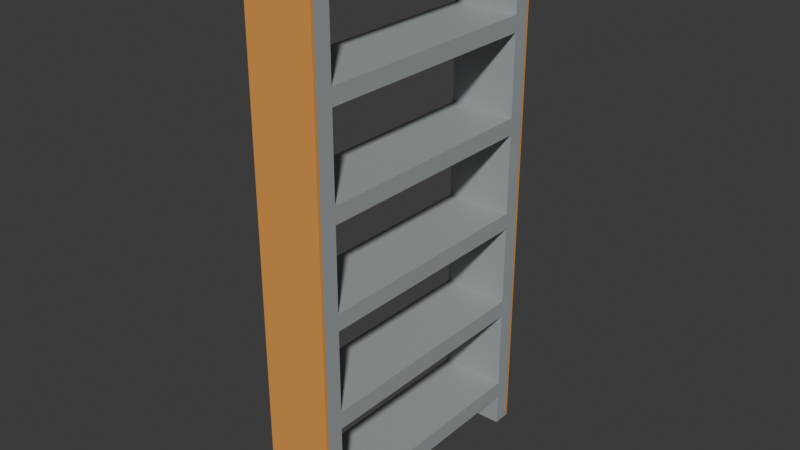 # Source: Kej1mCoGo.blend  (saved by Blender 4.2.66; exported with 4.5.12 LTS)
import bpy
from mathutils import Matrix  # noqa: F401  (used for matrix-valued properties, if any)

bpy.ops.wm.read_factory_settings(use_empty=True)
scene = bpy.context.scene
scene.name = 'Scene'

# ---- collections
col_collection = bpy.data.collections.new('Collection'); scene.collection.children.link(col_collection)

# ---- materials (node trees are filled in below, after node groups)
mat_material_002 = bpy.data.materials.new('Material.002')
mat_material_001 = bpy.data.materials.new('Material.001')
mat_material_001.alpha_threshold = 0.0
mat_material_001.roughness = 0.5
mat_material_001.line_color = (0.0, 0.0, 0.0, 1.0)
mat_material_003 = bpy.data.materials.new('Material.003')

# ---- material node trees
mat_material_002.use_nodes = True; mat_material_002.node_tree.nodes.clear()
_N = mat_material_002.node_tree.nodes; _L = mat_material_002.node_tree.links
n0 = _N.new('ShaderNodeBsdfPrincipled'); n0.name = 'Principled BSDF'; n0.location = (10, 300)
n0.inputs[0].default_value = (0.7991, 0.3467, 0.07619, 1.0)
n1 = _N.new('ShaderNodeOutputMaterial'); n1.name = 'Material Output'; n1.location = (300, 300)
_L.new(n0.outputs[0], n1.inputs[0])
n1.is_active_output = True
mat_material_001.use_nodes = True; mat_material_001.node_tree.nodes.clear()
_N = mat_material_001.node_tree.nodes; _L = mat_material_001.node_tree.links
n0 = _N.new('ShaderNodeOutputMaterial'); n0.name = 'Material Output'; n0.location = (300, 300)
n1 = _N.new('ShaderNodeBsdfPrincipled'); n1.name = 'Principled BSDF'; n1.location = (10, 300)
n1.inputs[0].default_value = (0.3515, 0.3813, 0.3968, 1.0)
n1.inputs[3].default_value = 1.45
_L.new(n1.outputs[0], n0.inputs[0])
n0.is_active_output = True
mat_material_003.use_nodes = True; mat_material_003.node_tree.nodes.clear()
_N = mat_material_003.node_tree.nodes; _L = mat_material_003.node_tree.links
n0 = _N.new('ShaderNodeBsdfPrincipled'); n0.name = 'Principled BSDF'; n0.location = (10, 300)
n0.inputs[0].default_value = (0.7991, 0.3467, 0.07619, 1.0)
n1 = _N.new('ShaderNodeOutputMaterial'); n1.name = 'Material Output'; n1.location = (300, 300)
_L.new(n0.outputs[0], n1.inputs[0])
n1.is_active_output = True

# ---- world
world_world = bpy.data.worlds.new('World'); scene.world = world_world
world_world.use_nodes = True; world_world.node_tree.nodes.clear()
_N = world_world.node_tree.nodes; _L = world_world.node_tree.links
n0 = _N.new('ShaderNodeOutputWorld'); n0.name = 'World Output'; n0.location = (300, 300)
n1 = _N.new('ShaderNodeBackground'); n1.name = 'Background'; n1.location = (10, 300)
n1.inputs[0].default_value = (0.05088, 0.05088, 0.05088, 1.0)
_L.new(n1.outputs[0], n0.inputs[0])
n0.is_active_output = True
world_world.color = (0.05088, 0.05088, 0.05088)
world_world.sun_shadow_jitter_overblur = 0.0

# ---- meshes
me_cube_002 = bpy.data.meshes.new('Cube.002')
me_cube_002.from_pydata([(-1.0, -1.0, -1.0), (-1.0, -1.0, 1.0), (-1.0, 1.0, -1.0), (-1.0, 1.0, 1.0), (1.0, -1.0, -1.0), (1.0, -1.0, 1.0), (1.0, 1.0, -1.0), (1.0, 1.0, 1.0), (1.0, 201.0, 1.0), (1.0, 201.0, -1.0), (1.0, 0.9663, 1.0), (1.0, 0.9663, -1.0), (-1.0, 201.0, 1.0), (-1.0, 201.0, -1.0), (-1.0, 0.9663, 1.0), (-1.0, 0.9663, -1.0), (-1.0, 13.16, 0.6352), (-1.0, 13.16, 0.9352), (-1.0, 189.2, 0.9352), (-1.0, 189.2, 0.6352), (1.0, 13.16, 0.9352), (1.0, 189.2, 0.6352), (1.0, 189.2, 0.9352), (1.0, 13.16, 0.6352), (-1.0, 13.16, 0.2742), (-1.0, 13.16, 0.5742), (-1.0, 189.2, 0.5742), (-1.0, 189.2, 0.2742), (1.0, 189.2, 0.5742), (1.0, 189.2, 0.2742), (1.0, 13.16, 0.2742), (1.0, 13.16, 0.5742), (-1.0, 13.16, -0.08777), (-1.0, 13.16, 0.2122), (-1.0, 189.2, 0.2122), (-1.0, 189.2, -0.08777), (1.0, 189.2, 0.2122), (1.0, 189.2, -0.08777), (1.0, 13.16, -0.08777), (1.0, 13.16, 0.2122), (-1.0, 13.16, -0.4493), (-1.0, 13.16, -0.1493), (-1.0, 189.2, -0.1493), (-1.0, 189.2, -0.4493), (1.0, 189.2, -0.1493), (1.0, 189.2, -0.4493), (1.0, 13.16, -0.4493), (1.0, 13.16, -0.1493), (-1.0, 13.16, -0.814), (-1.0, 13.16, -0.514), (-1.0, 189.2, -0.514), (-1.0, 189.2, -0.814), (1.0, 189.2, -0.514), (1.0, 189.2, -0.814), (1.0, 13.16, -0.814), (1.0, 13.16, -0.514), (-1.0, 13.16, -0.8801), (-1.0, 13.16, -1.0), (-1.0, 189.2, -0.8801), (-1.0, 189.2, -1.0), (1.0, 13.16, -1.0), (1.0, 189.2, -1.0), (1.0, 189.2, -0.8801), (1.0, 13.16, -0.8801), (-1.0, 200.9, -1.0), (-1.0, 200.9, 1.0), (-1.0, 202.9, -1.0), (-1.0, 202.9, 1.0), (1.0, 200.9, -1.0), (1.0, 200.9, 1.0), (1.0, 202.9, -1.0), (1.0, 202.9, 1.0)], [], [(0, 1, 3, 2), (2, 3, 7, 6), (6, 7, 5, 4), (4, 5, 1, 0), (2, 6, 4, 0), (7, 3, 1, 5), (8, 12, 14, 10), (11, 10, 14, 15), (15, 14, 17, 16, 25, 24, 33, 32, 41, 40, 49, 48, 51, 50, 43, 42, 35, 34, 27, 26, 19, 18, 12, 13, 59, 58, 56, 57), (49, 40, 43, 50), (41, 32, 35, 42), (33, 24, 27, 34), (16, 19, 26, 25), (14, 12, 18, 17), (11, 15, 57, 60), (13, 9, 61, 59), (9, 8, 22, 21, 28, 29, 36, 37, 44, 45, 52, 53, 54, 55, 46, 47, 38, 39, 30, 31, 23, 20, 10, 11, 60, 63, 62, 61), (52, 45, 46, 55), (44, 37, 38, 47), (36, 29, 30, 39), (28, 21, 23, 31), (22, 8, 10, 20), (13, 12, 8, 9), (22, 18, 19, 21), (23, 16, 17, 20), (19, 16, 23, 21), (18, 22, 20, 17), (26, 27, 29, 28), (30, 24, 25, 31), (27, 24, 30, 29), (25, 26, 28, 31), (34, 35, 37, 36), (38, 32, 33, 39), (35, 32, 38, 37), (33, 34, 36, 39), (42, 43, 45, 44), (46, 40, 41, 47), (43, 40, 46, 45), (41, 42, 44, 47), (50, 51, 53, 52), (54, 48, 49, 55), (51, 48, 54, 53), (49, 50, 52, 55), (61, 62, 58, 59), (57, 56, 63, 60), (63, 56, 58, 62), (64, 65, 67, 66), (66, 67, 71, 70), (70, 71, 69, 68), (68, 69, 65, 64), (66, 70, 68, 64), (71, 67, 65, 69)])
me_cube_002.polygons.foreach_set('material_index', [0, 0, 0, 0, 0, 0, 1, 1, 1, 1, 1, 1, 1, 1, 1, 1, 1, 1, 1, 1, 1, 1, 1, 1, 1, 1, 1, 1, 1, 1, 1, 1, 1, 1, 1, 1, 1, 1, 1, 1, 1, 1, 1, 1, 1, 1, 2, 2, 2, 2, 2, 2])
_uv = me_cube_002.uv_layers.new(name='UVMap')
_uv.uv.foreach_set('vector', [0.375, 0.0, 0.625, 0.0, 0.625, 0.25, 0.375, 0.25, 0.375, 0.25, 0.625, 0.25, 0.625, 0.5, 0.375, 0.5, 0.375, 0.5, 0.625, 0.5, 0.625, 0.75, 0.375, 0.75, 0.375, 0.75, 0.625, 0.75, 0.625, 1.0, 0.375, 1.0, 0.125, 0.5, 0.375, 0.5, 0.375, 0.75, 0.125, 0.75, 0.625, 0.5, 0.875, 0.5, 0.875, 0.75, 0.625, 0.75, 0.625, 0.5, 0.875, 0.5, 0.875, 0.75, 0.625, 0.75, 0.375, 0.75, 0.625, 0.75, 0.625, 1.0, 0.375, 1.0, 0.375, 0.0, 0.625, 0.0, 0.6169, 0.01524, 0.5794, 0.01524, 0.5718, 0.01524, 0.5343, 0.01524, 0.5265, 0.01524, 0.489, 0.01524, 0.4813, 0.01524, 0.4438, 0.01524, 0.4357, 0.01524, 0.3982, 0.01524, 0.3982, 0.2352, 0.4357, 0.2352, 0.4438, 0.2352, 0.4813, 0.2352, 0.489, 0.2352, 0.5265, 0.2352, 0.5343, 0.2352, 0.5718, 0.2352, 0.5794, 0.2352, 0.6169, 0.2352, 0.625, 0.25, 0.375, 0.25, 0.375, 0.2352, 0.39, 0.2352, 0.39, 0.01524, 0.375, 0.01524, 0.4357, 0.01524, 0.4438, 0.01524, 0.4438, 0.2352, 0.4357, 0.2352, 0.4813, 0.01524, 0.489, 0.01524, 0.489, 0.2352, 0.4813, 0.2352, 0.5265, 0.01524, 0.5343, 0.01524, 0.5343, 0.2352, 0.5265, 0.2352, 0.5794, 0.01524, 0.5794, 0.2352, 0.5718, 0.2352, 0.5718, 0.01524, 0.625, 0.0, 0.625, 0.25, 0.6169, 0.2352, 0.6169, 0.01524, 0.375, 0.75, 0.125, 0.75, 0.125, 0.7348, 0.375, 0.7348, 0.125, 0.5, 0.375, 0.5, 0.375, 0.5148, 0.125, 0.5148, 0.375, 0.5, 0.625, 0.5, 0.6169, 0.5148, 0.5794, 0.5148, 0.5718, 0.5148, 0.5343, 0.5148, 0.5265, 0.5148, 0.489, 0.5148, 0.4813, 0.5148, 0.4438, 0.5148, 0.4357, 0.5148, 0.3982, 0.5148, 0.3982, 0.7348, 0.4357, 0.7348, 0.4438, 0.7348, 0.4813, 0.7348, 0.489, 0.7348, 0.5265, 0.7348, 0.5343, 0.7348, 0.5718, 0.7348, 0.5794, 0.7348, 0.6169, 0.7348, 0.625, 0.75, 0.375, 0.75, 0.375, 0.7348, 0.39, 0.7348, 0.39, 0.5148, 0.375, 0.5148, 0.4357, 0.5148, 0.4438, 0.5148, 0.4438, 0.7348, 0.4357, 0.7348, 0.4813, 0.5148, 0.489, 0.5148, 0.489, 0.7348, 0.4813, 0.7348, 0.5265, 0.5148, 0.5343, 0.5148, 0.5343, 0.7348, 0.5265, 0.7348, 0.5718, 0.5148, 0.5794, 0.5148, 0.5794, 0.7348, 0.5718, 0.7348, 0.6169, 0.5148, 0.625, 0.5, 0.625, 0.75, 0.6169, 0.7348, 0.375, 0.25, 0.625, 0.25, 0.625, 0.5, 0.375, 0.5, 0.625, 0.4375, 0.625, 0.3125, 0.375, 0.3125, 0.375, 0.4375, 0.375, 0.8125, 0.375, 0.9375, 0.625, 0.9375, 0.625, 0.8125, 0.1875, 0.5, 0.1875, 0.75, 0.3125, 0.75, 0.3125, 0.5, 0.8125, 0.5, 0.6875, 0.5, 0.6875, 0.75, 0.8125, 0.75, 0.625, 0.3125, 0.375, 0.3125, 0.375, 0.4375, 0.625, 0.4375, 0.375, 0.8125, 0.375, 0.9375, 0.625, 0.9375, 0.625, 0.8125, 0.1875, 0.5, 0.1875, 0.75, 0.3125, 0.75, 0.3125, 0.5, 0.8125, 0.75, 0.8125, 0.5, 0.6875, 0.5, 0.6875, 0.75, 0.625, 0.3125, 0.375, 0.3125, 0.375, 0.4375, 0.625, 0.4375, 0.375, 0.8125, 0.375, 0.9375, 0.625, 0.9375, 0.625, 0.8125, 0.1875, 0.5, 0.1875, 0.75, 0.3125, 0.75, 0.3125, 0.5, 0.8125, 0.75, 0.8125, 0.5, 0.6875, 0.5, 0.6875, 0.75, 0.625, 0.3125, 0.375, 0.3125, 0.375, 0.4375, 0.625, 0.4375, 0.375, 0.8125, 0.375, 0.9375, 0.625, 0.9375, 0.625, 0.8125, 0.1875, 0.5, 0.1875, 0.75, 0.3125, 0.75, 0.3125, 0.5, 0.8125, 0.75, 0.8125, 0.5, 0.6875, 0.5, 0.6875, 0.75, 0.625, 0.3125, 0.375, 0.3125, 0.375, 0.4375, 0.625, 0.4375, 0.375, 0.8125, 0.375, 0.9375, 0.625, 0.9375, 0.625, 0.8125, 0.1875, 0.5, 0.1875, 0.75, 0.3125, 0.75, 0.3125, 0.5, 0.8125, 0.75, 0.8125, 0.5, 0.6875, 0.5, 0.6875, 0.75, 0.5251, 0.4375, 0.625, 0.4375, 0.625, 0.3125, 0.5251, 0.3125, 0.5251, 0.9375, 0.625, 0.9375, 0.625, 0.8125, 0.5251, 0.8125, 0.6875, 0.75, 0.8125, 0.75, 0.8125, 0.5, 0.6875, 0.5, 0.375, 0.0, 0.625, 0.0, 0.625, 0.25, 0.375, 0.25, 0.375, 0.25, 0.625, 0.25, 0.625, 0.5, 0.375, 0.5, 0.375, 0.5, 0.625, 0.5, 0.625, 0.75, 0.375, 0.75, 0.375, 0.75, 0.625, 0.75, 0.625, 1.0, 0.375, 1.0, 0.125, 0.5, 0.375, 0.5, 0.375, 0.75, 0.125, 0.75, 0.625, 0.5, 0.875, 0.5, 0.875, 0.75, 0.625, 0.75])
me_cube_002.materials.append(mat_material_002)
me_cube_002.materials.append(mat_material_001)
me_cube_002.materials.append(mat_material_003)
me_cube_002.update()

# ---- objects
ob_cube_001 = bpy.data.objects.new('Cube.001', me_cube_002)

# ---- transforms, parenting, visibility, modifiers, constraints
ob_cube_001.location = (0.0, -1.01, 2.0)
ob_cube_001.scale = (0.25, 0.01, 2.0)

# ---- collection membership
col_collection.objects.link(ob_cube_001)

# ---- scene / render settings (as saved in the file)
scene.frame_start = 1; scene.frame_end = 250; scene.frame_set(1)
scene.render.engine = 'BLENDER_EEVEE_NEXT'
bpy.context.view_layer.update()

# ---- added for rendering (the .blend has no active camera and no usable light): camera, sun
cam_auto = bpy.data.cameras.new('AutoCamera')
cam_auto.lens = 50.0
cam_auto.sensor_width = 36.0
cam_auto.clip_end = 1000.0
ob_auto_camera = bpy.data.objects.new('AutoCamera', cam_auto)
scene.collection.objects.link(ob_auto_camera)
ob_auto_camera.location = (4.17982, -5.01577, 5.34386)
ob_auto_camera.rotation_euler = (1.09748, -7.21219e-08, 0.694738)
scene.camera = ob_auto_camera
light_auto_sun = bpy.data.lights.new('AutoSun', 'SUN')
light_auto_sun.energy = 3.0
light_auto_sun.angle = 0.0523599
ob_auto_sun = bpy.data.objects.new('AutoSun', light_auto_sun)
scene.collection.objects.link(ob_auto_sun)
ob_auto_sun.rotation_euler = (0.872665, 0.174533, 0.523599)
bpy.context.view_layer.update()
